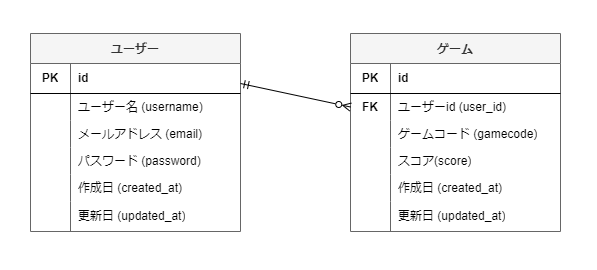

The diagram above was exported from draw.io. Its source (the exported page's mxGraphModel, read from the mxfile embedded in the PNG):
<mxGraphModel dx="1038" dy="547" grid="1" gridSize="10" guides="1" tooltips="1" connect="1" arrows="1" fold="1" page="1" pageScale="1" pageWidth="827" pageHeight="1169" math="0" shadow="0">
  <root>
    <mxCell id="WIyWlLk6GJQsqaUBKTNV-0" />
    <mxCell id="WIyWlLk6GJQsqaUBKTNV-1" parent="WIyWlLk6GJQsqaUBKTNV-0" />
    <mxCell id="IVPPpwzUENbLkbttXCRX-19" value="ユーザー" style="shape=table;startSize=30;container=1;collapsible=0;childLayout=tableLayout;fixedRows=1;rowLines=0;fontStyle=1;align=center;pointerEvents=1;fillColor=#f5f5f5;fontColor=#333333;strokeColor=#666666;" vertex="1" parent="WIyWlLk6GJQsqaUBKTNV-1">
      <mxGeometry x="40" y="40" width="210" height="198" as="geometry" />
    </mxCell>
    <mxCell id="IVPPpwzUENbLkbttXCRX-20" value="" style="shape=partialRectangle;html=1;whiteSpace=wrap;collapsible=0;dropTarget=0;pointerEvents=1;fillColor=none;top=0;left=0;bottom=1;right=0;points=[[0,0.5],[1,0.5]];portConstraint=eastwest;" vertex="1" parent="IVPPpwzUENbLkbttXCRX-19">
      <mxGeometry y="30" width="210" height="30" as="geometry" />
    </mxCell>
    <mxCell id="IVPPpwzUENbLkbttXCRX-21" value="PK" style="shape=partialRectangle;html=1;whiteSpace=wrap;connectable=0;fillColor=none;top=0;left=0;bottom=0;right=0;overflow=hidden;pointerEvents=1;fontStyle=1" vertex="1" parent="IVPPpwzUENbLkbttXCRX-20">
      <mxGeometry width="40" height="30" as="geometry">
        <mxRectangle width="40" height="30" as="alternateBounds" />
      </mxGeometry>
    </mxCell>
    <mxCell id="IVPPpwzUENbLkbttXCRX-22" value="id" style="shape=partialRectangle;html=1;whiteSpace=wrap;connectable=0;fillColor=none;top=0;left=0;bottom=0;right=0;align=left;spacingLeft=6;overflow=hidden;pointerEvents=1;fontStyle=1" vertex="1" parent="IVPPpwzUENbLkbttXCRX-20">
      <mxGeometry x="40" width="170" height="30" as="geometry">
        <mxRectangle width="170" height="30" as="alternateBounds" />
      </mxGeometry>
    </mxCell>
    <mxCell id="IVPPpwzUENbLkbttXCRX-46" value="" style="shape=partialRectangle;html=1;whiteSpace=wrap;collapsible=0;dropTarget=0;pointerEvents=1;fillColor=none;top=0;left=0;bottom=0;right=0;points=[[0,0.5],[1,0.5]];portConstraint=eastwest;" vertex="1" parent="IVPPpwzUENbLkbttXCRX-19">
      <mxGeometry y="60" width="210" height="27" as="geometry" />
    </mxCell>
    <mxCell id="IVPPpwzUENbLkbttXCRX-47" value="" style="shape=partialRectangle;html=1;whiteSpace=wrap;connectable=0;fillColor=none;top=0;left=0;bottom=0;right=0;overflow=hidden;pointerEvents=1;" vertex="1" parent="IVPPpwzUENbLkbttXCRX-46">
      <mxGeometry width="40" height="27" as="geometry">
        <mxRectangle width="40" height="27" as="alternateBounds" />
      </mxGeometry>
    </mxCell>
    <mxCell id="IVPPpwzUENbLkbttXCRX-48" value="ユーザー名 (username)" style="shape=partialRectangle;html=1;whiteSpace=wrap;connectable=0;fillColor=none;top=0;left=0;bottom=0;right=0;align=left;spacingLeft=6;overflow=hidden;pointerEvents=1;fontStyle=0" vertex="1" parent="IVPPpwzUENbLkbttXCRX-46">
      <mxGeometry x="40" width="170" height="27" as="geometry">
        <mxRectangle width="170" height="27" as="alternateBounds" />
      </mxGeometry>
    </mxCell>
    <mxCell id="IVPPpwzUENbLkbttXCRX-43" value="" style="shape=partialRectangle;html=1;whiteSpace=wrap;collapsible=0;dropTarget=0;pointerEvents=1;fillColor=none;top=0;left=0;bottom=0;right=0;points=[[0,0.5],[1,0.5]];portConstraint=eastwest;" vertex="1" parent="IVPPpwzUENbLkbttXCRX-19">
      <mxGeometry y="87" width="210" height="27" as="geometry" />
    </mxCell>
    <mxCell id="IVPPpwzUENbLkbttXCRX-44" value="" style="shape=partialRectangle;html=1;whiteSpace=wrap;connectable=0;fillColor=none;top=0;left=0;bottom=0;right=0;overflow=hidden;pointerEvents=1;" vertex="1" parent="IVPPpwzUENbLkbttXCRX-43">
      <mxGeometry width="40" height="27" as="geometry">
        <mxRectangle width="40" height="27" as="alternateBounds" />
      </mxGeometry>
    </mxCell>
    <mxCell id="IVPPpwzUENbLkbttXCRX-45" value="メールアドレス (email)" style="shape=partialRectangle;html=1;whiteSpace=wrap;connectable=0;fillColor=none;top=0;left=0;bottom=0;right=0;align=left;spacingLeft=6;overflow=hidden;pointerEvents=1;fontStyle=0" vertex="1" parent="IVPPpwzUENbLkbttXCRX-43">
      <mxGeometry x="40" width="170" height="27" as="geometry">
        <mxRectangle width="170" height="27" as="alternateBounds" />
      </mxGeometry>
    </mxCell>
    <mxCell id="IVPPpwzUENbLkbttXCRX-40" value="" style="shape=partialRectangle;html=1;whiteSpace=wrap;collapsible=0;dropTarget=0;pointerEvents=1;fillColor=none;top=0;left=0;bottom=0;right=0;points=[[0,0.5],[1,0.5]];portConstraint=eastwest;" vertex="1" parent="IVPPpwzUENbLkbttXCRX-19">
      <mxGeometry y="114" width="210" height="27" as="geometry" />
    </mxCell>
    <mxCell id="IVPPpwzUENbLkbttXCRX-41" value="" style="shape=partialRectangle;html=1;whiteSpace=wrap;connectable=0;fillColor=none;top=0;left=0;bottom=0;right=0;overflow=hidden;pointerEvents=1;" vertex="1" parent="IVPPpwzUENbLkbttXCRX-40">
      <mxGeometry width="40" height="27" as="geometry">
        <mxRectangle width="40" height="27" as="alternateBounds" />
      </mxGeometry>
    </mxCell>
    <mxCell id="IVPPpwzUENbLkbttXCRX-42" value="パスワード (password)" style="shape=partialRectangle;html=1;whiteSpace=wrap;connectable=0;fillColor=none;top=0;left=0;bottom=0;right=0;align=left;spacingLeft=6;overflow=hidden;pointerEvents=1;fontStyle=0" vertex="1" parent="IVPPpwzUENbLkbttXCRX-40">
      <mxGeometry x="40" width="170" height="27" as="geometry">
        <mxRectangle width="170" height="27" as="alternateBounds" />
      </mxGeometry>
    </mxCell>
    <mxCell id="IVPPpwzUENbLkbttXCRX-23" value="" style="shape=partialRectangle;html=1;whiteSpace=wrap;collapsible=0;dropTarget=0;pointerEvents=1;fillColor=none;top=0;left=0;bottom=0;right=0;points=[[0,0.5],[1,0.5]];portConstraint=eastwest;" vertex="1" parent="IVPPpwzUENbLkbttXCRX-19">
      <mxGeometry y="141" width="210" height="27" as="geometry" />
    </mxCell>
    <mxCell id="IVPPpwzUENbLkbttXCRX-24" value="" style="shape=partialRectangle;html=1;whiteSpace=wrap;connectable=0;fillColor=none;top=0;left=0;bottom=0;right=0;overflow=hidden;pointerEvents=1;" vertex="1" parent="IVPPpwzUENbLkbttXCRX-23">
      <mxGeometry width="40" height="27" as="geometry">
        <mxRectangle width="40" height="27" as="alternateBounds" />
      </mxGeometry>
    </mxCell>
    <mxCell id="IVPPpwzUENbLkbttXCRX-25" value="作成日 (created_at)" style="shape=partialRectangle;html=1;whiteSpace=wrap;connectable=0;fillColor=none;top=0;left=0;bottom=0;right=0;align=left;spacingLeft=6;overflow=hidden;pointerEvents=1;fontStyle=0" vertex="1" parent="IVPPpwzUENbLkbttXCRX-23">
      <mxGeometry x="40" width="170" height="27" as="geometry">
        <mxRectangle width="170" height="27" as="alternateBounds" />
      </mxGeometry>
    </mxCell>
    <mxCell id="IVPPpwzUENbLkbttXCRX-26" value="" style="shape=partialRectangle;html=1;whiteSpace=wrap;collapsible=0;dropTarget=0;pointerEvents=1;fillColor=none;top=0;left=0;bottom=0;right=0;points=[[0,0.5],[1,0.5]];portConstraint=eastwest;" vertex="1" parent="IVPPpwzUENbLkbttXCRX-19">
      <mxGeometry y="168" width="210" height="30" as="geometry" />
    </mxCell>
    <mxCell id="IVPPpwzUENbLkbttXCRX-27" value="" style="shape=partialRectangle;html=1;whiteSpace=wrap;connectable=0;fillColor=none;top=0;left=0;bottom=0;right=0;overflow=hidden;pointerEvents=1;" vertex="1" parent="IVPPpwzUENbLkbttXCRX-26">
      <mxGeometry width="40" height="30" as="geometry">
        <mxRectangle width="40" height="30" as="alternateBounds" />
      </mxGeometry>
    </mxCell>
    <mxCell id="IVPPpwzUENbLkbttXCRX-28" value="更新日 (updated_at)" style="shape=partialRectangle;html=1;whiteSpace=wrap;connectable=0;fillColor=none;top=0;left=0;bottom=0;right=0;align=left;spacingLeft=6;overflow=hidden;pointerEvents=1;" vertex="1" parent="IVPPpwzUENbLkbttXCRX-26">
      <mxGeometry x="40" width="170" height="30" as="geometry">
        <mxRectangle width="170" height="30" as="alternateBounds" />
      </mxGeometry>
    </mxCell>
    <mxCell id="IVPPpwzUENbLkbttXCRX-49" value="ゲーム" style="shape=table;startSize=30;container=1;collapsible=0;childLayout=tableLayout;fixedRows=1;rowLines=0;fontStyle=1;align=center;pointerEvents=1;fillColor=#f5f5f5;fontColor=#333333;strokeColor=#666666;" vertex="1" parent="WIyWlLk6GJQsqaUBKTNV-1">
      <mxGeometry x="360" y="40" width="210" height="198" as="geometry" />
    </mxCell>
    <mxCell id="IVPPpwzUENbLkbttXCRX-50" value="" style="shape=partialRectangle;html=1;whiteSpace=wrap;collapsible=0;dropTarget=0;pointerEvents=1;fillColor=none;top=0;left=0;bottom=1;right=0;points=[[0,0.5],[1,0.5]];portConstraint=eastwest;" vertex="1" parent="IVPPpwzUENbLkbttXCRX-49">
      <mxGeometry y="30" width="210" height="30" as="geometry" />
    </mxCell>
    <mxCell id="IVPPpwzUENbLkbttXCRX-51" value="PK" style="shape=partialRectangle;html=1;whiteSpace=wrap;connectable=0;fillColor=none;top=0;left=0;bottom=0;right=0;overflow=hidden;pointerEvents=1;fontStyle=1" vertex="1" parent="IVPPpwzUENbLkbttXCRX-50">
      <mxGeometry width="40" height="30" as="geometry">
        <mxRectangle width="40" height="30" as="alternateBounds" />
      </mxGeometry>
    </mxCell>
    <mxCell id="IVPPpwzUENbLkbttXCRX-52" value="id" style="shape=partialRectangle;html=1;whiteSpace=wrap;connectable=0;fillColor=none;top=0;left=0;bottom=0;right=0;align=left;spacingLeft=6;overflow=hidden;pointerEvents=1;fontStyle=1" vertex="1" parent="IVPPpwzUENbLkbttXCRX-50">
      <mxGeometry x="40" width="170" height="30" as="geometry">
        <mxRectangle width="170" height="30" as="alternateBounds" />
      </mxGeometry>
    </mxCell>
    <mxCell id="IVPPpwzUENbLkbttXCRX-53" value="" style="shape=partialRectangle;html=1;whiteSpace=wrap;collapsible=0;dropTarget=0;pointerEvents=1;fillColor=none;top=0;left=0;bottom=0;right=0;points=[[0,0.5],[1,0.5]];portConstraint=eastwest;" vertex="1" parent="IVPPpwzUENbLkbttXCRX-49">
      <mxGeometry y="60" width="210" height="27" as="geometry" />
    </mxCell>
    <mxCell id="IVPPpwzUENbLkbttXCRX-54" value="&lt;b&gt;FK&lt;/b&gt;" style="shape=partialRectangle;html=1;whiteSpace=wrap;connectable=0;fillColor=none;top=0;left=0;bottom=0;right=0;overflow=hidden;pointerEvents=1;" vertex="1" parent="IVPPpwzUENbLkbttXCRX-53">
      <mxGeometry width="40" height="27" as="geometry">
        <mxRectangle width="40" height="27" as="alternateBounds" />
      </mxGeometry>
    </mxCell>
    <mxCell id="IVPPpwzUENbLkbttXCRX-55" value="ユーザーid (user_id)" style="shape=partialRectangle;html=1;whiteSpace=wrap;connectable=0;fillColor=none;top=0;left=0;bottom=0;right=0;align=left;spacingLeft=6;overflow=hidden;pointerEvents=1;fontStyle=0" vertex="1" parent="IVPPpwzUENbLkbttXCRX-53">
      <mxGeometry x="40" width="170" height="27" as="geometry">
        <mxRectangle width="170" height="27" as="alternateBounds" />
      </mxGeometry>
    </mxCell>
    <mxCell id="IVPPpwzUENbLkbttXCRX-56" value="" style="shape=partialRectangle;html=1;whiteSpace=wrap;collapsible=0;dropTarget=0;pointerEvents=1;fillColor=none;top=0;left=0;bottom=0;right=0;points=[[0,0.5],[1,0.5]];portConstraint=eastwest;" vertex="1" parent="IVPPpwzUENbLkbttXCRX-49">
      <mxGeometry y="87" width="210" height="27" as="geometry" />
    </mxCell>
    <mxCell id="IVPPpwzUENbLkbttXCRX-57" value="" style="shape=partialRectangle;html=1;whiteSpace=wrap;connectable=0;fillColor=none;top=0;left=0;bottom=0;right=0;overflow=hidden;pointerEvents=1;" vertex="1" parent="IVPPpwzUENbLkbttXCRX-56">
      <mxGeometry width="40" height="27" as="geometry">
        <mxRectangle width="40" height="27" as="alternateBounds" />
      </mxGeometry>
    </mxCell>
    <mxCell id="IVPPpwzUENbLkbttXCRX-58" value="ゲームコード (gamecode)" style="shape=partialRectangle;html=1;whiteSpace=wrap;connectable=0;fillColor=none;top=0;left=0;bottom=0;right=0;align=left;spacingLeft=6;overflow=hidden;pointerEvents=1;fontStyle=0" vertex="1" parent="IVPPpwzUENbLkbttXCRX-56">
      <mxGeometry x="40" width="170" height="27" as="geometry">
        <mxRectangle width="170" height="27" as="alternateBounds" />
      </mxGeometry>
    </mxCell>
    <mxCell id="IVPPpwzUENbLkbttXCRX-59" value="" style="shape=partialRectangle;html=1;whiteSpace=wrap;collapsible=0;dropTarget=0;pointerEvents=1;fillColor=none;top=0;left=0;bottom=0;right=0;points=[[0,0.5],[1,0.5]];portConstraint=eastwest;" vertex="1" parent="IVPPpwzUENbLkbttXCRX-49">
      <mxGeometry y="114" width="210" height="27" as="geometry" />
    </mxCell>
    <mxCell id="IVPPpwzUENbLkbttXCRX-60" value="" style="shape=partialRectangle;html=1;whiteSpace=wrap;connectable=0;fillColor=none;top=0;left=0;bottom=0;right=0;overflow=hidden;pointerEvents=1;" vertex="1" parent="IVPPpwzUENbLkbttXCRX-59">
      <mxGeometry width="40" height="27" as="geometry">
        <mxRectangle width="40" height="27" as="alternateBounds" />
      </mxGeometry>
    </mxCell>
    <mxCell id="IVPPpwzUENbLkbttXCRX-61" value="スコア(score)" style="shape=partialRectangle;html=1;whiteSpace=wrap;connectable=0;fillColor=none;top=0;left=0;bottom=0;right=0;align=left;spacingLeft=6;overflow=hidden;pointerEvents=1;fontStyle=0" vertex="1" parent="IVPPpwzUENbLkbttXCRX-59">
      <mxGeometry x="40" width="170" height="27" as="geometry">
        <mxRectangle width="170" height="27" as="alternateBounds" />
      </mxGeometry>
    </mxCell>
    <mxCell id="IVPPpwzUENbLkbttXCRX-62" value="" style="shape=partialRectangle;html=1;whiteSpace=wrap;collapsible=0;dropTarget=0;pointerEvents=1;fillColor=none;top=0;left=0;bottom=0;right=0;points=[[0,0.5],[1,0.5]];portConstraint=eastwest;" vertex="1" parent="IVPPpwzUENbLkbttXCRX-49">
      <mxGeometry y="141" width="210" height="27" as="geometry" />
    </mxCell>
    <mxCell id="IVPPpwzUENbLkbttXCRX-63" value="" style="shape=partialRectangle;html=1;whiteSpace=wrap;connectable=0;fillColor=none;top=0;left=0;bottom=0;right=0;overflow=hidden;pointerEvents=1;" vertex="1" parent="IVPPpwzUENbLkbttXCRX-62">
      <mxGeometry width="40" height="27" as="geometry">
        <mxRectangle width="40" height="27" as="alternateBounds" />
      </mxGeometry>
    </mxCell>
    <mxCell id="IVPPpwzUENbLkbttXCRX-64" value="作成日 (created_at)" style="shape=partialRectangle;html=1;whiteSpace=wrap;connectable=0;fillColor=none;top=0;left=0;bottom=0;right=0;align=left;spacingLeft=6;overflow=hidden;pointerEvents=1;fontStyle=0" vertex="1" parent="IVPPpwzUENbLkbttXCRX-62">
      <mxGeometry x="40" width="170" height="27" as="geometry">
        <mxRectangle width="170" height="27" as="alternateBounds" />
      </mxGeometry>
    </mxCell>
    <mxCell id="IVPPpwzUENbLkbttXCRX-65" value="" style="shape=partialRectangle;html=1;whiteSpace=wrap;collapsible=0;dropTarget=0;pointerEvents=1;fillColor=none;top=0;left=0;bottom=0;right=0;points=[[0,0.5],[1,0.5]];portConstraint=eastwest;" vertex="1" parent="IVPPpwzUENbLkbttXCRX-49">
      <mxGeometry y="168" width="210" height="30" as="geometry" />
    </mxCell>
    <mxCell id="IVPPpwzUENbLkbttXCRX-66" value="" style="shape=partialRectangle;html=1;whiteSpace=wrap;connectable=0;fillColor=none;top=0;left=0;bottom=0;right=0;overflow=hidden;pointerEvents=1;" vertex="1" parent="IVPPpwzUENbLkbttXCRX-65">
      <mxGeometry width="40" height="30" as="geometry">
        <mxRectangle width="40" height="30" as="alternateBounds" />
      </mxGeometry>
    </mxCell>
    <mxCell id="IVPPpwzUENbLkbttXCRX-67" value="更新日 (updated_at)" style="shape=partialRectangle;html=1;whiteSpace=wrap;connectable=0;fillColor=none;top=0;left=0;bottom=0;right=0;align=left;spacingLeft=6;overflow=hidden;pointerEvents=1;" vertex="1" parent="IVPPpwzUENbLkbttXCRX-65">
      <mxGeometry x="40" width="170" height="30" as="geometry">
        <mxRectangle width="170" height="30" as="alternateBounds" />
      </mxGeometry>
    </mxCell>
    <mxCell id="IVPPpwzUENbLkbttXCRX-68" value="" style="endArrow=ERzeroToMany;html=1;rounded=0;entryX=0;entryY=0.5;entryDx=0;entryDy=0;strokeColor=default;startArrow=ERmandOne;startFill=0;endFill=0;" edge="1" parent="WIyWlLk6GJQsqaUBKTNV-1" target="IVPPpwzUENbLkbttXCRX-53">
      <mxGeometry width="50" height="50" relative="1" as="geometry">
        <mxPoint x="250" y="90" as="sourcePoint" />
        <mxPoint x="300" y="40" as="targetPoint" />
      </mxGeometry>
    </mxCell>
  </root>
</mxGraphModel>